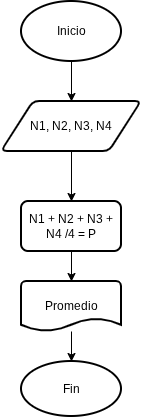

The diagram above was exported from draw.io. Its source (the exported page's mxGraphModel, read from the mxfile embedded in the PNG):
<mxGraphModel dx="859" dy="465" grid="1" gridSize="10" guides="1" tooltips="1" connect="1" arrows="1" fold="1" page="1" pageScale="1" pageWidth="827" pageHeight="1169" math="0" shadow="0">
  <root>
    <mxCell id="0" />
    <mxCell id="1" parent="0" />
    <mxCell id="-iCM_rj_WqKcV2Ei0UVW-10" edge="1" parent="1" source="-iCM_rj_WqKcV2Ei0UVW-3" style="edgeStyle=orthogonalEdgeStyle;rounded=0;orthogonalLoop=1;jettySize=auto;html=1;entryX=0.5;entryY=0;entryDx=0;entryDy=0;" target="-iCM_rj_WqKcV2Ei0UVW-14" value="">
      <mxGeometry relative="1" as="geometry">
        <mxPoint x="414" y="200" as="targetPoint" />
      </mxGeometry>
    </mxCell>
    <mxCell id="-iCM_rj_WqKcV2Ei0UVW-3" parent="1" style="shape=parallelogram;html=1;strokeWidth=2;perimeter=parallelogramPerimeter;whiteSpace=wrap;rounded=1;arcSize=12;size=0.23;" value="N1, N2, N3, N4" vertex="1">
      <mxGeometry height="50" width="140" x="340" y="120" as="geometry" />
    </mxCell>
    <mxCell id="-iCM_rj_WqKcV2Ei0UVW-8" edge="1" parent="1" source="-iCM_rj_WqKcV2Ei0UVW-5" style="edgeStyle=orthogonalEdgeStyle;rounded=0;orthogonalLoop=1;jettySize=auto;html=1;" target="-iCM_rj_WqKcV2Ei0UVW-3" value="">
      <mxGeometry relative="1" as="geometry" />
    </mxCell>
    <mxCell id="-iCM_rj_WqKcV2Ei0UVW-5" parent="1" style="strokeWidth=2;html=1;shape=mxgraph.flowchart.start_1;whiteSpace=wrap;" value="Inicio" vertex="1">
      <mxGeometry height="60" width="100" x="360" y="20" as="geometry" />
    </mxCell>
    <mxCell id="-iCM_rj_WqKcV2Ei0UVW-17" edge="1" parent="1" source="-iCM_rj_WqKcV2Ei0UVW-11" style="edgeStyle=orthogonalEdgeStyle;rounded=0;orthogonalLoop=1;jettySize=auto;html=1;" target="-iCM_rj_WqKcV2Ei0UVW-16" value="">
      <mxGeometry relative="1" as="geometry" />
    </mxCell>
    <mxCell id="-iCM_rj_WqKcV2Ei0UVW-11" parent="1" style="strokeWidth=2;html=1;shape=mxgraph.flowchart.document2;whiteSpace=wrap;size=0.25;" value="Promedio" vertex="1">
      <mxGeometry height="50" width="100" x="360" y="300" as="geometry" />
    </mxCell>
    <mxCell id="-iCM_rj_WqKcV2Ei0UVW-15" edge="1" parent="1" source="-iCM_rj_WqKcV2Ei0UVW-14" style="edgeStyle=orthogonalEdgeStyle;rounded=0;orthogonalLoop=1;jettySize=auto;html=1;" target="-iCM_rj_WqKcV2Ei0UVW-11" value="">
      <mxGeometry relative="1" as="geometry" />
    </mxCell>
    <mxCell id="-iCM_rj_WqKcV2Ei0UVW-14" parent="1" style="rounded=1;whiteSpace=wrap;html=1;absoluteArcSize=1;arcSize=14;strokeWidth=2;" value="N1 + N2 + N3 + N4 /4 = P" vertex="1">
      <mxGeometry height="50" width="100" x="360" y="220" as="geometry" />
    </mxCell>
    <mxCell id="-iCM_rj_WqKcV2Ei0UVW-16" parent="1" style="ellipse;whiteSpace=wrap;html=1;strokeWidth=2;" value="Fin" vertex="1">
      <mxGeometry height="55" width="100" x="360" y="380" as="geometry" />
    </mxCell>
  </root>
</mxGraphModel>